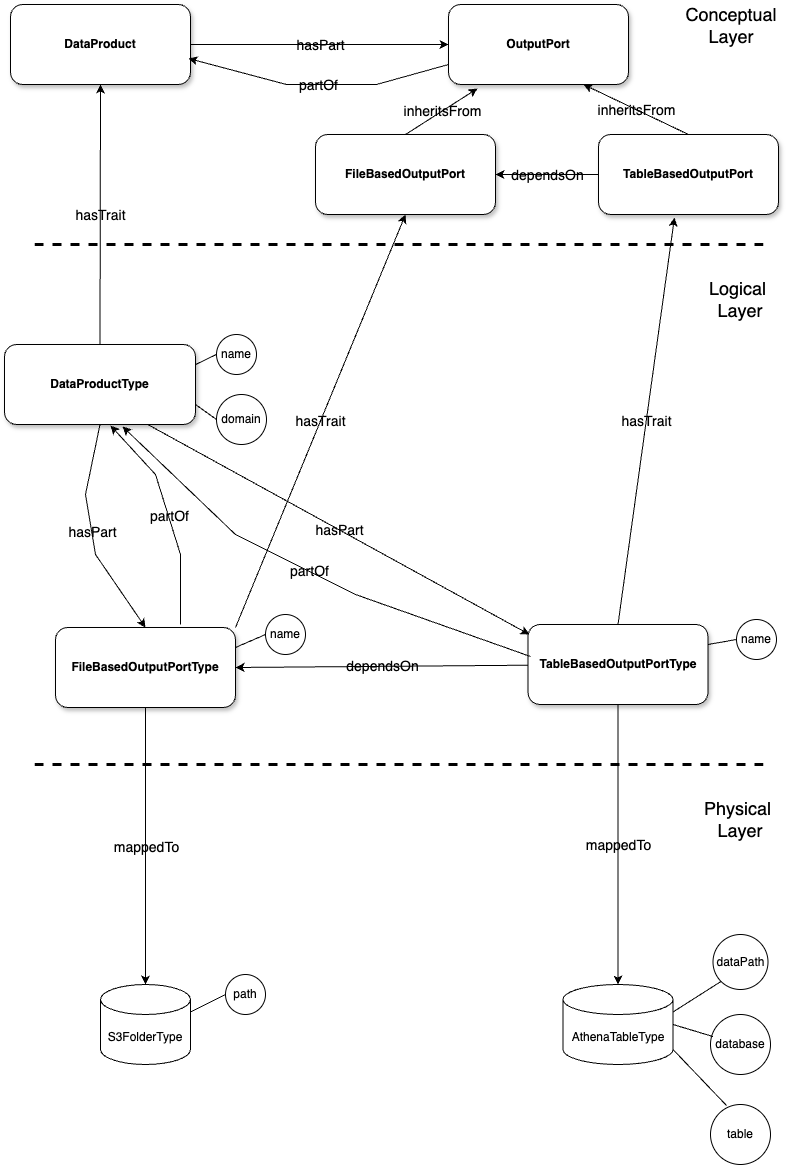

The diagram above was exported from draw.io. Its source (the exported page's mxGraphModel, read from the mxfile embedded in the PNG):
<mxGraphModel dx="1779" dy="1144" grid="1" gridSize="10" guides="1" tooltips="1" connect="1" arrows="1" fold="1" page="1" pageScale="1" pageWidth="827" pageHeight="1169" background="#FFFFFF" math="0" shadow="0">
  <root>
    <mxCell id="0" />
    <mxCell id="1" parent="0" />
    <mxCell id="AtSQ_DsWhH5gmQ5Myvjl-8" value="S3FolderType" style="shape=cylinder3;whiteSpace=wrap;html=1;boundedLbl=1;backgroundOutline=1;size=15;labelBackgroundColor=none;" parent="1" vertex="1">
      <mxGeometry x="124" y="1010" width="90" height="80" as="geometry" />
    </mxCell>
    <mxCell id="AtSQ_DsWhH5gmQ5Myvjl-11" value="AthenaTableType" style="shape=cylinder3;whiteSpace=wrap;html=1;boundedLbl=1;backgroundOutline=1;size=15;labelBackgroundColor=none;" parent="1" vertex="1">
      <mxGeometry x="586.5" y="1010" width="110" height="80" as="geometry" />
    </mxCell>
    <mxCell id="UiucAguvYSYqF4XFp1p0-8" value="&lt;font style=&quot;font-size: 18px;&quot;&gt;Conceptual Layer&lt;/font&gt;" style="text;html=1;align=center;verticalAlign=middle;whiteSpace=wrap;rounded=0;labelBackgroundColor=none;" parent="1" vertex="1">
      <mxGeometry x="710" y="36" width="90" height="30" as="geometry" />
    </mxCell>
    <mxCell id="UiucAguvYSYqF4XFp1p0-10" value="" style="endArrow=none;dashed=1;html=1;rounded=0;strokeWidth=3;labelBackgroundColor=none;fontColor=default;" parent="1" edge="1">
      <mxGeometry width="50" height="50" relative="1" as="geometry">
        <mxPoint x="58" y="270" as="sourcePoint" />
        <mxPoint x="788" y="270" as="targetPoint" />
      </mxGeometry>
    </mxCell>
    <mxCell id="UiucAguvYSYqF4XFp1p0-12" value="&lt;font style=&quot;font-size: 18px;&quot;&gt;Logical&amp;nbsp;&lt;/font&gt;&lt;div&gt;&lt;font style=&quot;font-size: 18px;&quot;&gt;Layer&lt;/font&gt;&lt;/div&gt;" style="text;html=1;align=center;verticalAlign=middle;whiteSpace=wrap;rounded=0;labelBackgroundColor=none;" parent="1" vertex="1">
      <mxGeometry x="719" y="310" width="90" height="30" as="geometry" />
    </mxCell>
    <mxCell id="UiucAguvYSYqF4XFp1p0-13" value="&lt;font style=&quot;font-size: 18px;&quot;&gt;Physical&amp;nbsp;&lt;/font&gt;&lt;div&gt;&lt;font style=&quot;font-size: 18px;&quot;&gt;Layer&lt;/font&gt;&lt;/div&gt;" style="text;html=1;align=center;verticalAlign=middle;whiteSpace=wrap;rounded=0;labelBackgroundColor=none;" parent="1" vertex="1">
      <mxGeometry x="719" y="830" width="90" height="30" as="geometry" />
    </mxCell>
    <mxCell id="Ynmr3WuuPJ-WR5Uz6sLK-1" value="name" style="ellipse;whiteSpace=wrap;html=1;aspect=fixed;labelBackgroundColor=none;" parent="1" vertex="1">
      <mxGeometry x="240" y="360" width="40" height="40" as="geometry" />
    </mxCell>
    <mxCell id="Ynmr3WuuPJ-WR5Uz6sLK-2" value="" style="endArrow=none;html=1;rounded=0;entryX=0;entryY=0.5;entryDx=0;entryDy=0;exitX=1;exitY=0.25;exitDx=0;exitDy=0;labelBackgroundColor=none;fontColor=default;" parent="1" source="Ynmr3WuuPJ-WR5Uz6sLK-19" target="Ynmr3WuuPJ-WR5Uz6sLK-1" edge="1">
      <mxGeometry width="50" height="50" relative="1" as="geometry">
        <mxPoint x="220.98000000000002" y="330.02" as="sourcePoint" />
        <mxPoint x="449" y="630" as="targetPoint" />
      </mxGeometry>
    </mxCell>
    <mxCell id="Ynmr3WuuPJ-WR5Uz6sLK-3" value="domain" style="ellipse;whiteSpace=wrap;html=1;aspect=fixed;labelBackgroundColor=none;" parent="1" vertex="1">
      <mxGeometry x="240" y="420" width="50" height="50" as="geometry" />
    </mxCell>
    <mxCell id="Ynmr3WuuPJ-WR5Uz6sLK-4" value="" style="endArrow=classic;html=1;rounded=0;exitX=0.5;exitY=1;exitDx=0;exitDy=0;labelBackgroundColor=none;fontColor=default;" parent="1" source="Ynmr3WuuPJ-WR5Uz6sLK-17" target="AtSQ_DsWhH5gmQ5Myvjl-8" edge="1">
      <mxGeometry relative="1" as="geometry">
        <mxPoint x="174" y="773" as="sourcePoint" />
        <mxPoint x="453" y="780" as="targetPoint" />
      </mxGeometry>
    </mxCell>
    <mxCell id="Ynmr3WuuPJ-WR5Uz6sLK-5" value="&lt;font style=&quot;font-size: 14px;&quot;&gt;mappedTo&lt;/font&gt;" style="edgeLabel;resizable=0;html=1;;align=center;verticalAlign=middle;labelBackgroundColor=none;" parent="Ynmr3WuuPJ-WR5Uz6sLK-4" connectable="0" vertex="1">
      <mxGeometry relative="1" as="geometry" />
    </mxCell>
    <mxCell id="Ynmr3WuuPJ-WR5Uz6sLK-10" value="" style="endArrow=classic;html=1;rounded=0;exitX=0.5;exitY=1;exitDx=0;exitDy=0;entryX=0.5;entryY=0;entryDx=0;entryDy=0;entryPerimeter=0;labelBackgroundColor=none;fontColor=default;" parent="1" source="Ynmr3WuuPJ-WR5Uz6sLK-18" target="AtSQ_DsWhH5gmQ5Myvjl-11" edge="1">
      <mxGeometry relative="1" as="geometry">
        <mxPoint x="608" y="770" as="sourcePoint" />
        <mxPoint x="184" y="1020" as="targetPoint" />
      </mxGeometry>
    </mxCell>
    <mxCell id="Ynmr3WuuPJ-WR5Uz6sLK-11" value="&lt;font style=&quot;font-size: 14px;&quot;&gt;mappedTo&lt;/font&gt;" style="edgeLabel;resizable=0;html=1;;align=center;verticalAlign=middle;labelBackgroundColor=none;" parent="Ynmr3WuuPJ-WR5Uz6sLK-10" connectable="0" vertex="1">
      <mxGeometry relative="1" as="geometry" />
    </mxCell>
    <mxCell id="Ynmr3WuuPJ-WR5Uz6sLK-12" value="" style="endArrow=classic;html=1;rounded=0;entryX=1;entryY=0.5;entryDx=0;entryDy=0;labelBackgroundColor=none;fontColor=default;" parent="1" source="Ynmr3WuuPJ-WR5Uz6sLK-18" target="Ynmr3WuuPJ-WR5Uz6sLK-17" edge="1">
      <mxGeometry relative="1" as="geometry">
        <mxPoint x="529" y="702.692" as="sourcePoint" />
        <mxPoint x="249" y="698" as="targetPoint" />
      </mxGeometry>
    </mxCell>
    <mxCell id="Ynmr3WuuPJ-WR5Uz6sLK-13" value="&lt;font style=&quot;font-size: 14px;&quot;&gt;dependsOn&lt;/font&gt;" style="edgeLabel;resizable=0;html=1;;align=center;verticalAlign=middle;labelBackgroundColor=none;" parent="Ynmr3WuuPJ-WR5Uz6sLK-12" connectable="0" vertex="1">
      <mxGeometry relative="1" as="geometry" />
    </mxCell>
    <mxCell id="Ynmr3WuuPJ-WR5Uz6sLK-15" value="" style="endArrow=classic;html=1;rounded=0;exitX=0.75;exitY=1;exitDx=0;exitDy=0;entryX=0.008;entryY=0.125;entryDx=0;entryDy=0;entryPerimeter=0;labelBackgroundColor=none;fontColor=default;" parent="1" source="Ynmr3WuuPJ-WR5Uz6sLK-19" target="Ynmr3WuuPJ-WR5Uz6sLK-18" edge="1">
      <mxGeometry relative="1" as="geometry">
        <mxPoint x="220.98000000000002" y="372.03999999999996" as="sourcePoint" />
        <mxPoint x="529.9479999999999" y="669.038" as="targetPoint" />
      </mxGeometry>
    </mxCell>
    <mxCell id="Ynmr3WuuPJ-WR5Uz6sLK-16" value="&lt;font style=&quot;font-size: 14px;&quot;&gt;hasPart&lt;/font&gt;" style="edgeLabel;resizable=0;html=1;;align=center;verticalAlign=middle;labelBackgroundColor=none;" parent="Ynmr3WuuPJ-WR5Uz6sLK-15" connectable="0" vertex="1">
      <mxGeometry relative="1" as="geometry" />
    </mxCell>
    <mxCell id="Ynmr3WuuPJ-WR5Uz6sLK-17" value="&lt;b&gt;FileBasedOutputPortType&lt;/b&gt;" style="rounded=1;whiteSpace=wrap;html=1;shadow=1;labelBackgroundColor=none;" parent="1" vertex="1">
      <mxGeometry x="79" y="653" width="180" height="80" as="geometry" />
    </mxCell>
    <mxCell id="Ynmr3WuuPJ-WR5Uz6sLK-18" value="&lt;b&gt;TableBasedOutputPortType&lt;/b&gt;" style="rounded=1;whiteSpace=wrap;html=1;shadow=1;labelBackgroundColor=none;" parent="1" vertex="1">
      <mxGeometry x="551.5" y="650" width="180" height="80" as="geometry" />
    </mxCell>
    <mxCell id="Ynmr3WuuPJ-WR5Uz6sLK-19" value="&lt;b&gt;DataProductType&lt;/b&gt;" style="rounded=1;whiteSpace=wrap;html=1;shadow=1;labelBackgroundColor=none;" parent="1" vertex="1">
      <mxGeometry x="28" y="370" width="191" height="80" as="geometry" />
    </mxCell>
    <mxCell id="Ynmr3WuuPJ-WR5Uz6sLK-20" value="" style="endArrow=classic;html=1;rounded=0;exitX=0.5;exitY=1;exitDx=0;exitDy=0;entryX=0.5;entryY=0;entryDx=0;entryDy=0;labelBackgroundColor=none;fontColor=default;" parent="1" source="Ynmr3WuuPJ-WR5Uz6sLK-19" target="Ynmr3WuuPJ-WR5Uz6sLK-17" edge="1">
      <mxGeometry relative="1" as="geometry">
        <mxPoint x="159" y="410" as="sourcePoint" />
        <mxPoint x="563" y="670" as="targetPoint" />
        <Array as="points">
          <mxPoint x="109" y="520" />
          <mxPoint x="119" y="580" />
        </Array>
      </mxGeometry>
    </mxCell>
    <mxCell id="Ynmr3WuuPJ-WR5Uz6sLK-21" value="&lt;font style=&quot;font-size: 14px;&quot;&gt;hasPart&lt;/font&gt;" style="edgeLabel;resizable=0;html=1;;align=center;verticalAlign=middle;labelBackgroundColor=none;" parent="Ynmr3WuuPJ-WR5Uz6sLK-20" connectable="0" vertex="1">
      <mxGeometry relative="1" as="geometry" />
    </mxCell>
    <mxCell id="Ynmr3WuuPJ-WR5Uz6sLK-24" value="" style="endArrow=classic;html=1;rounded=0;exitX=1;exitY=0.5;exitDx=0;exitDy=0;entryX=0;entryY=0.5;entryDx=0;entryDy=0;labelBackgroundColor=none;fontColor=default;" parent="1" source="Ynmr3WuuPJ-WR5Uz6sLK-26" target="Ynmr3WuuPJ-WR5Uz6sLK-27" edge="1">
      <mxGeometry relative="1" as="geometry">
        <mxPoint x="370" y="130" as="sourcePoint" />
        <mxPoint x="659" y="380" as="targetPoint" />
      </mxGeometry>
    </mxCell>
    <mxCell id="Ynmr3WuuPJ-WR5Uz6sLK-25" value="&lt;font style=&quot;font-size: 14px;&quot;&gt;hasPart&lt;/font&gt;" style="edgeLabel;resizable=0;html=1;;align=center;verticalAlign=middle;labelBackgroundColor=none;" parent="Ynmr3WuuPJ-WR5Uz6sLK-24" connectable="0" vertex="1">
      <mxGeometry relative="1" as="geometry" />
    </mxCell>
    <mxCell id="Ynmr3WuuPJ-WR5Uz6sLK-26" value="&lt;b&gt;DataProduct&lt;/b&gt;" style="rounded=1;whiteSpace=wrap;html=1;shadow=1;labelBackgroundColor=none;" parent="1" vertex="1">
      <mxGeometry x="34" y="30" width="180" height="80" as="geometry" />
    </mxCell>
    <mxCell id="Ynmr3WuuPJ-WR5Uz6sLK-27" value="&lt;b&gt;OutputPort&lt;/b&gt;" style="rounded=1;whiteSpace=wrap;html=1;shadow=1;labelBackgroundColor=none;" parent="1" vertex="1">
      <mxGeometry x="472" y="30" width="180" height="80" as="geometry" />
    </mxCell>
    <mxCell id="Ynmr3WuuPJ-WR5Uz6sLK-28" value="" style="endArrow=none;html=1;rounded=0;entryX=0;entryY=0.5;entryDx=0;entryDy=0;exitX=1;exitY=0.75;exitDx=0;exitDy=0;labelBackgroundColor=none;fontColor=default;" parent="1" source="Ynmr3WuuPJ-WR5Uz6sLK-19" target="Ynmr3WuuPJ-WR5Uz6sLK-3" edge="1">
      <mxGeometry width="50" height="50" relative="1" as="geometry">
        <mxPoint x="399" y="670" as="sourcePoint" />
        <mxPoint x="449" y="620" as="targetPoint" />
      </mxGeometry>
    </mxCell>
    <mxCell id="Ynmr3WuuPJ-WR5Uz6sLK-29" value="" style="endArrow=classic;html=1;rounded=0;exitX=0.5;exitY=0;exitDx=0;exitDy=0;entryX=0.5;entryY=1;entryDx=0;entryDy=0;labelBackgroundColor=none;fontColor=default;" parent="1" source="Ynmr3WuuPJ-WR5Uz6sLK-19" target="Ynmr3WuuPJ-WR5Uz6sLK-26" edge="1">
      <mxGeometry relative="1" as="geometry">
        <mxPoint x="171" y="330" as="sourcePoint" />
        <mxPoint x="170" y="530" as="targetPoint" />
      </mxGeometry>
    </mxCell>
    <mxCell id="Ynmr3WuuPJ-WR5Uz6sLK-30" value="&lt;font style=&quot;font-size: 14px;&quot;&gt;hasTrait&lt;/font&gt;" style="edgeLabel;resizable=0;html=1;;align=center;verticalAlign=middle;labelBackgroundColor=none;" parent="Ynmr3WuuPJ-WR5Uz6sLK-29" connectable="0" vertex="1">
      <mxGeometry relative="1" as="geometry" />
    </mxCell>
    <mxCell id="Ynmr3WuuPJ-WR5Uz6sLK-31" value="" style="endArrow=classic;html=1;rounded=0;exitX=1;exitY=0;exitDx=0;exitDy=0;entryX=0.5;entryY=1;entryDx=0;entryDy=0;labelBackgroundColor=none;fontColor=default;" parent="1" source="Ynmr3WuuPJ-WR5Uz6sLK-17" target="y8ouq4uo_wn0QCya0Vvx-4" edge="1">
      <mxGeometry relative="1" as="geometry">
        <mxPoint x="171" y="250" as="sourcePoint" />
        <mxPoint x="230" y="120" as="targetPoint" />
      </mxGeometry>
    </mxCell>
    <mxCell id="Ynmr3WuuPJ-WR5Uz6sLK-32" value="&lt;font style=&quot;font-size: 14px;&quot;&gt;hasTrait&lt;/font&gt;" style="edgeLabel;resizable=0;html=1;;align=center;verticalAlign=middle;labelBackgroundColor=none;" parent="Ynmr3WuuPJ-WR5Uz6sLK-31" connectable="0" vertex="1">
      <mxGeometry relative="1" as="geometry" />
    </mxCell>
    <mxCell id="Ynmr3WuuPJ-WR5Uz6sLK-33" value="" style="endArrow=classic;html=1;rounded=0;exitX=0.5;exitY=0;exitDx=0;exitDy=0;entryX=0.422;entryY=1.038;entryDx=0;entryDy=0;entryPerimeter=0;labelBackgroundColor=none;fontColor=default;" parent="1" source="Ynmr3WuuPJ-WR5Uz6sLK-18" target="y8ouq4uo_wn0QCya0Vvx-5" edge="1">
      <mxGeometry relative="1" as="geometry">
        <mxPoint x="260" y="530" as="sourcePoint" />
        <mxPoint x="502" y="122" as="targetPoint" />
      </mxGeometry>
    </mxCell>
    <mxCell id="Ynmr3WuuPJ-WR5Uz6sLK-34" value="&lt;font style=&quot;font-size: 14px;&quot;&gt;hasTrait&lt;/font&gt;" style="edgeLabel;resizable=0;html=1;;align=center;verticalAlign=middle;labelBackgroundColor=none;" parent="Ynmr3WuuPJ-WR5Uz6sLK-33" connectable="0" vertex="1">
      <mxGeometry relative="1" as="geometry" />
    </mxCell>
    <mxCell id="Ynmr3WuuPJ-WR5Uz6sLK-35" value="name" style="ellipse;whiteSpace=wrap;html=1;aspect=fixed;labelBackgroundColor=none;" parent="1" vertex="1">
      <mxGeometry x="289" y="640" width="40" height="40" as="geometry" />
    </mxCell>
    <mxCell id="Ynmr3WuuPJ-WR5Uz6sLK-36" value="" style="endArrow=none;html=1;rounded=0;entryX=0;entryY=0.5;entryDx=0;entryDy=0;exitX=1;exitY=0.25;exitDx=0;exitDy=0;labelBackgroundColor=none;fontColor=default;" parent="1" source="Ynmr3WuuPJ-WR5Uz6sLK-17" target="Ynmr3WuuPJ-WR5Uz6sLK-35" edge="1">
      <mxGeometry width="50" height="50" relative="1" as="geometry">
        <mxPoint x="242" y="400" as="sourcePoint" />
        <mxPoint x="279" y="390" as="targetPoint" />
      </mxGeometry>
    </mxCell>
    <mxCell id="Ynmr3WuuPJ-WR5Uz6sLK-37" value="name" style="ellipse;whiteSpace=wrap;html=1;aspect=fixed;labelBackgroundColor=none;" parent="1" vertex="1">
      <mxGeometry x="760" y="645" width="40" height="40" as="geometry" />
    </mxCell>
    <mxCell id="Ynmr3WuuPJ-WR5Uz6sLK-38" value="" style="endArrow=none;html=1;rounded=0;entryX=0;entryY=0.5;entryDx=0;entryDy=0;exitX=1;exitY=0.25;exitDx=0;exitDy=0;labelBackgroundColor=none;fontColor=default;" parent="1" source="Ynmr3WuuPJ-WR5Uz6sLK-18" target="Ynmr3WuuPJ-WR5Uz6sLK-37" edge="1">
      <mxGeometry width="50" height="50" relative="1" as="geometry">
        <mxPoint x="269" y="680" as="sourcePoint" />
        <mxPoint x="299" y="670" as="targetPoint" />
      </mxGeometry>
    </mxCell>
    <mxCell id="Ynmr3WuuPJ-WR5Uz6sLK-39" value="" style="endArrow=none;dashed=1;html=1;rounded=0;strokeWidth=3;labelBackgroundColor=none;fontColor=default;" parent="1" edge="1">
      <mxGeometry width="50" height="50" relative="1" as="geometry">
        <mxPoint x="58" y="790" as="sourcePoint" />
        <mxPoint x="788" y="790" as="targetPoint" />
      </mxGeometry>
    </mxCell>
    <mxCell id="Ynmr3WuuPJ-WR5Uz6sLK-40" value="path" style="ellipse;whiteSpace=wrap;html=1;aspect=fixed;labelBackgroundColor=none;" parent="1" vertex="1">
      <mxGeometry x="249" y="1000" width="40" height="40" as="geometry" />
    </mxCell>
    <mxCell id="Ynmr3WuuPJ-WR5Uz6sLK-41" value="" style="endArrow=none;html=1;rounded=0;entryX=0;entryY=0.5;entryDx=0;entryDy=0;exitX=1;exitY=0;exitDx=0;exitDy=27.5;exitPerimeter=0;labelBackgroundColor=none;fontColor=default;" parent="1" source="AtSQ_DsWhH5gmQ5Myvjl-8" target="Ynmr3WuuPJ-WR5Uz6sLK-40" edge="1">
      <mxGeometry width="50" height="50" relative="1" as="geometry">
        <mxPoint x="269" y="680" as="sourcePoint" />
        <mxPoint x="299" y="670" as="targetPoint" />
      </mxGeometry>
    </mxCell>
    <mxCell id="Ynmr3WuuPJ-WR5Uz6sLK-42" value="dataPath" style="ellipse;whiteSpace=wrap;html=1;aspect=fixed;labelBackgroundColor=none;" parent="1" vertex="1">
      <mxGeometry x="736.5" y="960" width="55" height="55" as="geometry" />
    </mxCell>
    <mxCell id="Ynmr3WuuPJ-WR5Uz6sLK-43" value="" style="endArrow=none;html=1;rounded=0;entryX=1;entryY=0;entryDx=0;entryDy=27.5;entryPerimeter=0;exitX=0;exitY=1;exitDx=0;exitDy=0;labelBackgroundColor=none;fontColor=default;" parent="1" source="Ynmr3WuuPJ-WR5Uz6sLK-42" target="AtSQ_DsWhH5gmQ5Myvjl-11" edge="1">
      <mxGeometry width="50" height="50" relative="1" as="geometry">
        <mxPoint x="729" y="1020" as="sourcePoint" />
        <mxPoint x="419" y="1048" as="targetPoint" />
      </mxGeometry>
    </mxCell>
    <mxCell id="Ynmr3WuuPJ-WR5Uz6sLK-44" value="database" style="ellipse;whiteSpace=wrap;html=1;aspect=fixed;labelBackgroundColor=none;" parent="1" vertex="1">
      <mxGeometry x="734" y="1040" width="60" height="60" as="geometry" />
    </mxCell>
    <mxCell id="Ynmr3WuuPJ-WR5Uz6sLK-45" value="table" style="ellipse;whiteSpace=wrap;html=1;aspect=fixed;labelBackgroundColor=none;" parent="1" vertex="1">
      <mxGeometry x="734" y="1130" width="60" height="60" as="geometry" />
    </mxCell>
    <mxCell id="Ynmr3WuuPJ-WR5Uz6sLK-46" value="" style="endArrow=none;html=1;rounded=0;entryX=1;entryY=0.5;entryDx=0;entryDy=0;entryPerimeter=0;exitX=0.042;exitY=0.367;exitDx=0;exitDy=0;exitPerimeter=0;labelBackgroundColor=none;fontColor=default;" parent="1" source="Ynmr3WuuPJ-WR5Uz6sLK-44" target="AtSQ_DsWhH5gmQ5Myvjl-11" edge="1">
      <mxGeometry width="50" height="50" relative="1" as="geometry">
        <mxPoint x="729" y="1030" as="sourcePoint" />
        <mxPoint x="707" y="1048" as="targetPoint" />
      </mxGeometry>
    </mxCell>
    <mxCell id="Ynmr3WuuPJ-WR5Uz6sLK-47" value="" style="endArrow=none;html=1;rounded=0;entryX=0.267;entryY=0.017;entryDx=0;entryDy=0;entryPerimeter=0;exitX=1;exitY=1;exitDx=0;exitDy=-15;exitPerimeter=0;labelBackgroundColor=none;fontColor=default;" parent="1" source="AtSQ_DsWhH5gmQ5Myvjl-11" target="Ynmr3WuuPJ-WR5Uz6sLK-45" edge="1">
      <mxGeometry width="50" height="50" relative="1" as="geometry">
        <mxPoint x="739" y="1040" as="sourcePoint" />
        <mxPoint x="717" y="1058" as="targetPoint" />
      </mxGeometry>
    </mxCell>
    <mxCell id="Ynmr3WuuPJ-WR5Uz6sLK-53" value="" style="endArrow=classic;html=1;rounded=0;exitX=0.014;exitY=0.4;exitDx=0;exitDy=0;entryX=0.618;entryY=1.025;entryDx=0;entryDy=0;entryPerimeter=0;exitPerimeter=0;labelBackgroundColor=none;fontColor=default;" parent="1" source="Ynmr3WuuPJ-WR5Uz6sLK-18" target="Ynmr3WuuPJ-WR5Uz6sLK-19" edge="1">
      <mxGeometry relative="1" as="geometry">
        <mxPoint x="538" y="680" as="sourcePoint" />
        <mxPoint x="169" y="470" as="targetPoint" />
        <Array as="points">
          <mxPoint x="379" y="620" />
          <mxPoint x="259" y="560" />
        </Array>
      </mxGeometry>
    </mxCell>
    <mxCell id="Ynmr3WuuPJ-WR5Uz6sLK-54" value="&lt;font style=&quot;font-size: 14px;&quot;&gt;partOf&lt;/font&gt;" style="edgeLabel;resizable=0;html=1;;align=center;verticalAlign=middle;labelBackgroundColor=none;" parent="Ynmr3WuuPJ-WR5Uz6sLK-53" connectable="0" vertex="1">
      <mxGeometry relative="1" as="geometry" />
    </mxCell>
    <mxCell id="Ynmr3WuuPJ-WR5Uz6sLK-56" value="" style="endArrow=classic;html=1;rounded=0;exitX=0.694;exitY=-0.037;exitDx=0;exitDy=0;entryX=0.555;entryY=1.013;entryDx=0;entryDy=0;entryPerimeter=0;exitPerimeter=0;labelBackgroundColor=none;fontColor=default;" parent="1" source="Ynmr3WuuPJ-WR5Uz6sLK-17" target="Ynmr3WuuPJ-WR5Uz6sLK-19" edge="1">
      <mxGeometry relative="1" as="geometry">
        <mxPoint x="564" y="692" as="sourcePoint" />
        <mxPoint x="169" y="462" as="targetPoint" />
        <Array as="points">
          <mxPoint x="204" y="580" />
          <mxPoint x="179" y="500" />
        </Array>
      </mxGeometry>
    </mxCell>
    <mxCell id="Ynmr3WuuPJ-WR5Uz6sLK-57" value="&lt;font style=&quot;font-size: 14px;&quot;&gt;partOf&lt;/font&gt;" style="edgeLabel;resizable=0;html=1;;align=center;verticalAlign=middle;labelBackgroundColor=none;" parent="Ynmr3WuuPJ-WR5Uz6sLK-56" connectable="0" vertex="1">
      <mxGeometry relative="1" as="geometry" />
    </mxCell>
    <mxCell id="y8ouq4uo_wn0QCya0Vvx-4" value="&lt;b&gt;FileBasedOutputPort&lt;/b&gt;" style="rounded=1;whiteSpace=wrap;html=1;shadow=1;labelBackgroundColor=none;" parent="1" vertex="1">
      <mxGeometry x="339" y="160" width="180" height="80" as="geometry" />
    </mxCell>
    <mxCell id="y8ouq4uo_wn0QCya0Vvx-5" value="&lt;b&gt;TableBasedOutputPort&lt;/b&gt;" style="rounded=1;whiteSpace=wrap;html=1;shadow=1;labelBackgroundColor=none;" parent="1" vertex="1">
      <mxGeometry x="622" y="160" width="180" height="80" as="geometry" />
    </mxCell>
    <mxCell id="y8ouq4uo_wn0QCya0Vvx-6" value="" style="endArrow=classic;html=1;rounded=0;exitX=0.5;exitY=0;exitDx=0;exitDy=0;entryX=0.161;entryY=1.05;entryDx=0;entryDy=0;entryPerimeter=0;labelBackgroundColor=none;fontColor=default;" parent="1" source="y8ouq4uo_wn0QCya0Vvx-4" target="Ynmr3WuuPJ-WR5Uz6sLK-27" edge="1">
      <mxGeometry relative="1" as="geometry">
        <mxPoint x="320" y="80" as="sourcePoint" />
        <mxPoint x="429" y="80" as="targetPoint" />
      </mxGeometry>
    </mxCell>
    <mxCell id="y8ouq4uo_wn0QCya0Vvx-7" value="&lt;font style=&quot;font-size: 14px;&quot;&gt;inheritsFrom&lt;/font&gt;" style="edgeLabel;resizable=0;html=1;;align=center;verticalAlign=middle;labelBackgroundColor=none;" parent="y8ouq4uo_wn0QCya0Vvx-6" connectable="0" vertex="1">
      <mxGeometry relative="1" as="geometry" />
    </mxCell>
    <mxCell id="y8ouq4uo_wn0QCya0Vvx-8" value="" style="endArrow=classic;html=1;rounded=0;exitX=0.5;exitY=0;exitDx=0;exitDy=0;entryX=0.75;entryY=1;entryDx=0;entryDy=0;labelBackgroundColor=none;fontColor=default;" parent="1" source="y8ouq4uo_wn0QCya0Vvx-5" target="Ynmr3WuuPJ-WR5Uz6sLK-27" edge="1">
      <mxGeometry relative="1" as="geometry">
        <mxPoint x="400" y="170" as="sourcePoint" />
        <mxPoint x="458" y="124" as="targetPoint" />
      </mxGeometry>
    </mxCell>
    <mxCell id="y8ouq4uo_wn0QCya0Vvx-9" value="&lt;font style=&quot;font-size: 14px;&quot;&gt;inheritsFrom&lt;/font&gt;" style="edgeLabel;resizable=0;html=1;;align=center;verticalAlign=middle;labelBackgroundColor=none;" parent="y8ouq4uo_wn0QCya0Vvx-8" connectable="0" vertex="1">
      <mxGeometry relative="1" as="geometry" />
    </mxCell>
    <mxCell id="y8ouq4uo_wn0QCya0Vvx-10" value="" style="endArrow=classic;html=1;rounded=0;entryX=1;entryY=0.5;entryDx=0;entryDy=0;exitX=0;exitY=0.5;exitDx=0;exitDy=0;labelBackgroundColor=none;fontColor=default;" parent="1" source="y8ouq4uo_wn0QCya0Vvx-5" target="y8ouq4uo_wn0QCya0Vvx-4" edge="1">
      <mxGeometry relative="1" as="geometry">
        <mxPoint x="562" y="700" as="sourcePoint" />
        <mxPoint x="269" y="700" as="targetPoint" />
      </mxGeometry>
    </mxCell>
    <mxCell id="y8ouq4uo_wn0QCya0Vvx-11" value="&lt;font style=&quot;font-size: 14px;&quot;&gt;dependsOn&lt;/font&gt;" style="edgeLabel;resizable=0;html=1;;align=center;verticalAlign=middle;labelBackgroundColor=none;" parent="y8ouq4uo_wn0QCya0Vvx-10" connectable="0" vertex="1">
      <mxGeometry relative="1" as="geometry" />
    </mxCell>
    <mxCell id="6PM--E92x7TkSdlp6POD-1" value="" style="endArrow=classic;html=1;rounded=0;exitX=0;exitY=0.75;exitDx=0;exitDy=0;entryX=0.989;entryY=0.675;entryDx=0;entryDy=0;entryPerimeter=0;labelBackgroundColor=none;fontColor=default;" parent="1" source="Ynmr3WuuPJ-WR5Uz6sLK-27" target="Ynmr3WuuPJ-WR5Uz6sLK-26" edge="1">
      <mxGeometry relative="1" as="geometry">
        <mxPoint x="564" y="692" as="sourcePoint" />
        <mxPoint x="156" y="462" as="targetPoint" />
        <Array as="points">
          <mxPoint x="400" y="110" />
          <mxPoint x="310" y="110" />
        </Array>
      </mxGeometry>
    </mxCell>
    <mxCell id="6PM--E92x7TkSdlp6POD-2" value="&lt;font style=&quot;font-size: 14px;&quot;&gt;partOf&lt;/font&gt;" style="edgeLabel;resizable=0;html=1;;align=center;verticalAlign=middle;labelBackgroundColor=none;" parent="6PM--E92x7TkSdlp6POD-1" connectable="0" vertex="1">
      <mxGeometry relative="1" as="geometry" />
    </mxCell>
  </root>
</mxGraphModel>